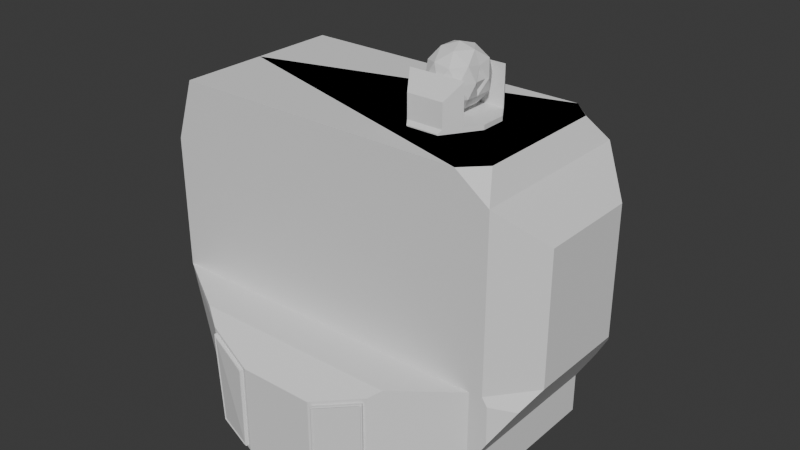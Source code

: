 # Source: turrettorso.blend  (saved by Blender 4.2.66; exported with 4.5.12 LTS)
import bpy
from mathutils import Matrix  # noqa: F401  (used for matrix-valued properties, if any)

bpy.ops.wm.read_factory_settings(use_empty=True)
scene = bpy.context.scene
scene.name = 'Scene'

# ---- world
world_world = bpy.data.worlds.new('World'); scene.world = world_world
world_world.use_nodes = True; world_world.node_tree.nodes.clear()
_N = world_world.node_tree.nodes; _L = world_world.node_tree.links
n0 = _N.new('ShaderNodeOutputWorld'); n0.name = 'World Output'; n0.location = (300, 300)
n1 = _N.new('ShaderNodeBackground'); n1.name = 'Background'; n1.location = (10, 300)
n1.inputs[0].default_value = (0.05088, 0.05088, 0.05088, 1.0)
_L.new(n1.outputs[0], n0.inputs[0])
n0.is_active_output = True
world_world.color = (0.05088, 0.05088, 0.05088)
world_world.sun_shadow_jitter_overblur = 0.0

# ---- meshes
me_cube_001 = bpy.data.meshes.new('Cube.001')
me_cube_001.from_pydata([(-1.0, -0.5568, -0.3708), (-1.18, -0.5568, 0.3708), (-1.0, 0.5568, -0.3708), (-1.18, 0.5568, 0.3708), (1.0, -0.5568, -0.3708), (1.0, -0.5568, 0.3708), (1.0, 0.5568, -0.3708), (1.0, 0.5568, 0.3708), (1.0, 0.5568, -0.1138), (1.0, -0.5568, -0.1138), (1.0, 0.0, -0.3708), (1.0, 0.0, 0.3708), (1.0, 0.0, -0.1138), (1.314, 0.0, 0.4077), (1.314, 0.0, 1.24), (0.8693, -0.5568, 1.623), (1.0, -0.5568, 1.492), (1.083, -0.5568, 1.465), (1.0, -0.4261, 1.623), (1.0, 0.4261, 1.623), (1.083, 0.5568, 1.465), (1.0, 0.5568, 1.492), (0.8693, 0.5568, 1.623), (-1.049, -0.5568, 1.623), (-1.049, 0.5568, 1.623), (-1.049, -0.5568, 1.623), (-1.049, -0.5568, 1.623), (-1.18, -0.5568, 1.228), (-1.18, 0.5568, 1.228), (-1.049, 0.5568, 1.623), (-1.049, 0.5568, 1.623), (-1.049, -0.5568, 1.623), (-1.18, -0.2984, 1.486), (-1.18, 0.2984, 1.486), (-1.049, 0.5568, 1.623), (-0.7101, -0.835, 0.3708), (-0.7101, 0.835, 0.3708), (0.6431, -0.835, 0.3708), (0.6431, 0.835, 0.3708), (-0.2679, -0.9935, -0.3477), (-0.5562, -0.893, -0.3477), (-0.5562, 0.893, -0.3477), (-0.2679, 0.9935, -0.3477), (0.5561, -0.8933, -0.3477), (0.2675, -0.9925, -0.3477), (0.2675, 0.9925, -0.3477), (0.5561, 0.8933, -0.3477), (-0.5687, -0.9118, 0.2703), (-0.2676, -0.9928, 0.188), (-0.2676, 0.9928, 0.188), (-0.5687, 0.9118, 0.2703), (0.2675, -0.9925, 0.189), (0.5561, -0.8933, 0.2882), (0.5561, 0.8933, 0.2882), (0.2675, 0.9925, 0.189), (1.314, 0.3276, 0.4077), (1.084, 0.5568, 0.3807), (1.314, -0.3276, 0.4077), (1.084, -0.5568, 0.3807), (1.084, 0.5568, 1.464), (1.314, 0.3276, 1.24), (1.084, -0.5568, 1.464), (1.314, -0.3276, 1.24), (1.0, 0.0, 1.623), (-1.049, 0.0, 1.623), (-0.08997, -0.2784, 1.623), (0.3596, -0.298, 1.623), (0.222, -0.08332, 1.623), (0.222, -0.08332, 1.652), (0.222, 0.07991, 1.623), (0.3596, 0.2946, 1.623), (0.222, 0.07991, 1.652), (0.7017, -0.08332, 1.623), (0.5641, -0.298, 1.623), (0.7017, -0.08332, 1.652), (0.5641, 0.2946, 1.623), (0.7017, 0.07991, 1.623), (0.7017, 0.07991, 1.652), (0.3596, -0.298, 1.629), (0.3464, -0.2775, 1.652), (0.3464, 0.2741, 1.652), (0.3596, 0.2946, 1.629), (0.5772, -0.2775, 1.652), (0.5641, -0.298, 1.629), (0.5641, 0.2946, 1.629), (0.5772, 0.2741, 1.652), (0.2842, -0.1804, 1.652), (0.6395, 0.177, 1.652), (0.2842, 0.177, 1.652), (0.6395, -0.1804, 1.652), (0.3464, -0.2775, 1.8), (0.5772, -0.2775, 1.8), (0.2842, -0.1804, 1.9), (0.6395, -0.1804, 1.9), (0.3464, 0.2741, 1.8), (0.5772, 0.2741, 1.8), (0.6395, 0.177, 1.9), (0.2842, 0.177, 1.9), (0.0, 1.0, 0.0), (-0.1951, 0.9808, 0.0), (-0.3827, 0.9239, 0.0), (-0.5556, 0.8315, 0.0), (-0.7071, 0.7071, 0.0), (-0.8315, 0.5556, 0.0), (-0.9239, 0.3827, 0.0), (-0.9808, 0.1951, 0.0), (-1.0, 0.0, 0.0), (-0.9808, -0.1951, 0.0), (-0.9239, -0.3827, 0.0), (-0.8315, -0.5556, 0.0), (-0.7071, -0.7071, 0.0), (-0.5556, -0.8315, 0.0), (-0.3827, -0.9239, 0.0), (-0.1951, -0.9808, 0.0), (0.0, -1.0, 0.0), (0.1951, -0.9808, 0.0), (0.3827, -0.9239, 0.0), (0.5556, -0.8315, 0.0), (0.7071, -0.7071, 0.0), (0.8315, -0.5556, 0.0), (0.9239, -0.3827, 0.0), (0.9808, -0.1951, 0.0), (1.0, 0.0, 0.0), (0.9808, 0.1951, 0.0), (0.9239, 0.3827, 0.0), (0.8315, 0.5556, 0.0), (0.7071, 0.7071, 0.0), (0.5556, 0.8315, 0.0), (0.3827, 0.9239, 0.0), (0.1951, 0.9808, 0.0), (0.4693, 0.0, 1.665), (0.6025, -0.09673, 1.767), (0.4185, -0.1565, 1.767), (0.3048, 0.0, 1.767), (0.4185, 0.1565, 1.767), (0.6025, 0.09673, 1.767), (0.5202, -0.1565, 1.931), (0.3362, -0.09673, 1.931), (0.3362, 0.09673, 1.931), (0.5202, 0.1565, 1.931), (0.5947, 0.0, 1.897), (0.4693, 0.0, 2.033), (0.4394, -0.092, 1.693), (0.5476, -0.05686, 1.693), (0.5177, -0.1489, 1.752), (0.589, 0.0, 1.791), (0.5476, 0.05686, 1.693), (0.3726, 0.0, 1.693), (0.3427, -0.092, 1.752), (0.4394, 0.092, 1.693), (0.3427, 0.092, 1.752), (0.5177, 0.1489, 1.752), (0.6124, -0.03894, 1.849), (0.6124, 0.03894, 1.849), (0.4693, -0.184, 1.849), (0.5775, -0.1489, 1.849), (0.2943, -0.05686, 1.849), (0.3612, -0.1489, 1.849), (0.3612, 0.1489, 1.849), (0.2943, 0.05686, 1.849), (0.5775, 0.1489, 1.849), (0.4693, 0.184, 1.849), (0.596, -0.092, 1.946), (0.421, -0.1489, 1.946), (0.3128, 0.0, 1.946), (0.421, 0.1489, 1.946), (0.596, 0.092, 1.946), (0.4992, -0.092, 2.006), (0.5661, 0.0, 2.006), (0.3911, -0.05686, 2.006), (0.3911, 0.05686, 2.006), (0.4992, 0.092, 2.006), (0.6229, 0.05686, 1.849), (0.6002, 0.0, 1.927), (0.6229, -0.05686, 1.849), (0.5923, 0.0, 1.757), (1.247, 0.456, 0.2977), (1.117, 0.5568, 0.3305), (1.122, 0.5568, 0.08909), (1.247, -0.456, 0.2977), (1.117, -0.5568, 0.3305), (1.122, -0.5568, 0.08909), (-0.5779, -0.8858, -0.3708), (-0.2457, -1.0, -0.3708), (-0.2457, -1.0, 0.2058), (-0.5913, -0.9054, 0.3004), (0.2457, -1.0, -0.3708), (0.5779, -0.8858, -0.3708), (0.5779, -0.8858, 0.32), (0.2457, -1.0, 0.2058), (-0.5913, 0.9054, 0.3004), (-0.2457, 1.0, 0.2058), (-0.2457, 1.0, -0.3708), (-0.5779, 0.8858, -0.3708), (0.2457, 1.0, 0.2058), (0.5779, 0.8858, 0.32), (0.5779, 0.8858, -0.3708), (0.2457, 1.0, -0.3708), (-0.5507, -0.9126, -0.3368), (-0.2836, -1.007, -0.3369), (-0.2832, -1.005, 0.1791), (-0.5629, -0.931, 0.2555), (0.2835, -1.005, -0.3366), (0.551, -0.9129, -0.3366), (0.551, -0.9129, 0.2729), (0.2835, -1.005, 0.1809), (-0.5629, 0.931, 0.2555), (-0.2832, 1.005, 0.1791), (-0.2836, 1.007, -0.3369), (-0.5507, 0.9126, -0.3368), (0.2835, 1.005, 0.1809), (0.551, 0.9129, 0.2729), (0.551, 0.9129, -0.3366), (0.2835, 1.005, -0.3366), (-0.5503, -0.9111, -0.3368), (-0.5578, -0.9152, -0.3345), (-0.5498, -0.9177, -0.3428), (-0.5532, -0.9146, -0.3357), (-0.5524, -0.9157, -0.3376), (-0.5537, -0.9163, -0.3387), (-0.5504, -0.9155, -0.3386), (-0.2871, -1.01, -0.3429), (-0.2792, -1.012, -0.3345), (-0.2831, -1.005, -0.3369), (-0.2832, -1.011, -0.3387), (-0.284, -1.01, -0.3376), (-0.2827, -1.01, -0.3357), (-0.2855, -1.009, -0.3387), (-0.2789, -1.012, 0.1761), (-0.2859, -1.01, 0.1855), (-0.2828, -1.004, 0.1792), (-0.2824, -1.011, 0.1808), (-0.2834, -1.009, 0.1797), (-0.2849, -1.008, 0.1811), (-0.2824, -1.009, 0.1777), (-0.5608, -0.936, 0.2606), (-0.5697, -0.9332, 0.2534), (-0.5624, -0.9295, 0.2555), (-0.5653, -0.9347, 0.257), (-0.5643, -0.934, 0.256), (-0.5653, -0.9329, 0.2544), (-0.5623, -0.9339, 0.2569), (0.283, -1.003, -0.3366), (0.2794, -1.011, -0.3341), (0.2873, -1.008, -0.3425), (0.2828, -1.008, -0.3353), (0.2837, -1.008, -0.3375), (0.2817, -1.01, -0.34), (0.2856, -1.007, -0.3383), (0.5501, -0.9178, -0.3425), (0.558, -0.9151, -0.3341), (0.5505, -0.9114, -0.3366), (0.5557, -0.9159, -0.34), (0.5531, -0.9158, -0.3375), (0.5535, -0.9148, -0.3353), (0.5507, -0.9158, -0.3383), (0.558, -0.9151, 0.2709), (0.549, -0.9182, 0.2779), (0.5505, -0.9114, 0.2729), (0.5554, -0.916, 0.2771), (0.5529, -0.9158, 0.274), (0.5505, -0.9159, 0.2742), (0.5535, -0.9148, 0.2719), (0.286, -1.009, 0.1875), (0.2794, -1.011, 0.1779), (0.283, -1.003, 0.1809), (0.2813, -1.01, 0.1837), (0.2835, -1.008, 0.1818), (0.2828, -1.008, 0.1794), (0.2853, -1.007, 0.183), (-0.5624, 0.9295, 0.2555), (-0.5697, 0.9332, 0.2534), (-0.5608, 0.936, 0.2606), (-0.5653, 0.9329, 0.2544), (-0.5643, 0.934, 0.256), (-0.5653, 0.9347, 0.257), (-0.5623, 0.9339, 0.2569), (-0.2859, 1.01, 0.1855), (-0.2789, 1.012, 0.1761), (-0.2828, 1.004, 0.1792), (-0.2824, 1.011, 0.1808), (-0.2834, 1.009, 0.1797), (-0.2824, 1.009, 0.1777), (-0.2849, 1.008, 0.1811), (-0.2792, 1.012, -0.3345), (-0.2871, 1.01, -0.3429), (-0.2831, 1.005, -0.3369), (-0.2832, 1.011, -0.3387), (-0.284, 1.01, -0.3376), (-0.2855, 1.009, -0.3387), (-0.2827, 1.01, -0.3357), (-0.5498, 0.9177, -0.3428), (-0.5578, 0.9152, -0.3345), (-0.5503, 0.9111, -0.3368), (-0.5537, 0.9163, -0.3387), (-0.5524, 0.9157, -0.3376), (-0.5532, 0.9146, -0.3357), (-0.5504, 0.9155, -0.3386), (0.283, 1.003, 0.1809), (0.2794, 1.011, 0.1779), (0.286, 1.009, 0.1875), (0.2828, 1.008, 0.1794), (0.2835, 1.008, 0.1818), (0.2813, 1.01, 0.1837), (0.2853, 1.007, 0.183), (0.549, 0.9182, 0.2779), (0.558, 0.9151, 0.2709), (0.5505, 0.9114, 0.2729), (0.5554, 0.916, 0.2771), (0.5529, 0.9158, 0.274), (0.5535, 0.9148, 0.2719), (0.5505, 0.9159, 0.2742), (0.558, 0.9151, -0.3341), (0.5501, 0.9178, -0.3425), (0.5505, 0.9114, -0.3366), (0.5557, 0.9159, -0.34), (0.5531, 0.9158, -0.3375), (0.5507, 0.9158, -0.3383), (0.5535, 0.9148, -0.3353), (0.2873, 1.008, -0.3425), (0.2794, 1.011, -0.3341), (0.283, 1.003, -0.3366), (0.2817, 1.01, -0.34), (0.2837, 1.008, -0.3375), (0.2828, 1.008, -0.3353), (0.2856, 1.007, -0.3383), (-0.5491, -0.9179, -0.3422), (-0.5571, -0.9154, -0.3339), (-0.5608, -0.9076, -0.348), (-0.5531, -0.9165, -0.338), (-0.5577, -0.9139, -0.3432), (-0.5605, -0.9123, -0.341), (-0.5554, -0.9139, -0.3463), (-0.2877, -1.009, -0.3422), (-0.2724, -1.008, -0.348), (-0.2798, -1.012, -0.3338), (-0.2805, -1.01, -0.3463), (-0.2785, -1.011, -0.3432), (-0.2753, -1.012, -0.3409), (-0.2838, -1.011, -0.338), (-0.2796, -1.011, 0.1756), (-0.2722, -1.007, 0.1877), (-0.2865, -1.009, 0.185), (-0.2733, -1.01, 0.1822), (-0.2774, -1.011, 0.1846), (-0.2782, -1.009, 0.1889), (-0.2834, -1.012, 0.1803), (-0.5602, -0.9362, 0.2598), (-0.5733, -0.9264, 0.2701), (-0.5691, -0.9334, 0.2525), (-0.5668, -0.9325, 0.2661), (-0.5696, -0.9325, 0.2632), (-0.5727, -0.9307, 0.2612), (-0.5647, -0.9349, 0.2561), (0.2879, -1.008, -0.3418), (0.28, -1.011, -0.3334), (0.2725, -1.007, -0.3477), (0.2844, -1.01, -0.3376), (0.2781, -1.01, -0.3434), (0.2735, -1.01, -0.3418), (0.2791, -1.008, -0.3477), (0.5495, -0.918, -0.3418), (0.5611, -0.9078, -0.3477), (0.5574, -0.9153, -0.3334), (0.5564, -0.9125, -0.3477), (0.5585, -0.9136, -0.3434), (0.562, -0.9106, -0.3418), (0.5538, -0.9178, -0.3376), (0.5574, -0.9153, 0.27), (0.5611, -0.9078, 0.2882), (0.5483, -0.9184, 0.2769), (0.5623, -0.9105, 0.2814), (0.5583, -0.9137, 0.282), (0.5559, -0.9127, 0.2863), (0.5533, -0.918, 0.2735), (0.2866, -1.008, 0.187), (0.2725, -1.007, 0.189), (0.28, -1.011, 0.1774), (0.2784, -1.008, 0.1904), (0.2778, -1.01, 0.1861), (0.2737, -1.01, 0.1836), (0.2837, -1.011, 0.1822), (-0.5602, 0.9362, 0.2598), (-0.5691, 0.9334, 0.2525), (-0.5733, 0.9264, 0.2701), (-0.565, 0.936, 0.2561), (-0.5703, 0.932, 0.2641), (-0.5743, 0.9291, 0.2634), (-0.568, 0.931, 0.2685), (-0.2865, 1.009, 0.185), (-0.2722, 1.007, 0.1877), (-0.2796, 1.011, 0.1756), (-0.2794, 1.01, 0.1875), (-0.278, 1.011, 0.1842), (-0.2751, 1.011, 0.1817), (-0.283, 1.01, 0.1803), (-0.2798, 1.012, -0.3338), (-0.2724, 1.008, -0.348), (-0.2877, 1.009, -0.3422), (-0.2753, 1.012, -0.3409), (-0.2785, 1.011, -0.3432), (-0.2805, 1.01, -0.3463), (-0.2838, 1.011, -0.338), (-0.5491, 0.9179, -0.3422), (-0.5608, 0.9076, -0.348), (-0.5571, 0.9154, -0.3339), (-0.5554, 0.9139, -0.3463), (-0.5577, 0.9139, -0.3432), (-0.5605, 0.9123, -0.341), (-0.5531, 0.9165, -0.338), (0.2866, 1.008, 0.187), (0.28, 1.011, 0.1774), (0.2725, 1.007, 0.189), (0.2837, 1.011, 0.1822), (0.2778, 1.01, 0.1861), (0.2737, 1.01, 0.1836), (0.2784, 1.008, 0.1904), (0.5483, 0.9184, 0.2769), (0.5611, 0.9078, 0.2882), (0.5574, 0.9153, 0.27), (0.5559, 0.9127, 0.2863), (0.5583, 0.9137, 0.282), (0.5623, 0.9105, 0.2814), (0.5533, 0.918, 0.2735), (0.5574, 0.9153, -0.3334), (0.5611, 0.9078, -0.3477), (0.5495, 0.918, -0.3418), (0.562, 0.9106, -0.3418), (0.5585, 0.9136, -0.3434), (0.5564, 0.9125, -0.3477), (0.5538, 0.9178, -0.3376), (0.2879, 1.008, -0.3418), (0.2725, 1.007, -0.3477), (0.28, 1.011, -0.3334), (0.2791, 1.008, -0.3477), (0.2781, 1.01, -0.3434), (0.2735, 1.01, -0.3418), (0.2844, 1.01, -0.3376)], [(99, 98), (100, 99), (101, 100), (102, 101), (103, 102), (104, 103), (105, 104), (106, 105), (107, 106), (108, 107), (109, 108), (110, 109), (111, 110), (112, 111), (113, 112), (114, 113), (115, 114), (116, 115), (117, 116), (118, 117), (119, 118), (120, 119), (121, 120), (122, 121), (123, 122), (124, 123), (125, 124), (126, 125), (127, 126), (128, 127), (129, 128), (98, 129)], [(192, 191, 194, 197), (12, 11, 5, 9), (36, 190, 193, 2, 3), (0, 1, 3, 2), (7, 8, 6, 196, 195, 38), (7, 38, 36, 3, 1, 35, 37, 5, 11), (37, 188, 187, 4, 9, 5), (37, 35, 185, 184, 189, 188), (186, 189, 184, 183), (10, 12, 9, 4), (6, 8, 12, 10), (8, 7, 11, 12), (59, 20, 21, 7, 56), (61, 17, 16, 5, 58), (57, 58, 180, 179), (9, 12, 13, 57, 179, 181), (8, 12, 13, 55, 176, 178), (1, 5, 16, 15, 23, 26, 27), (14, 60, 59, 20, 19, 63, 18, 17, 61, 62), (57, 13, 14, 62), (29, 30, 24), (15, 16, 17, 18), (19, 20, 21, 22), (28, 33, 34, 30, 29), (3, 28, 29, 24, 22, 21, 7), (23, 25, 26), (3, 1, 27, 32, 33, 28), (31, 32, 27, 26, 25), (33, 32, 31, 64, 34), (195, 194, 191, 190, 36, 38), (2, 193, 192, 197, 196, 6, 10, 4, 187, 186, 183, 182, 0), (54, 53, 418, 412), (44, 43, 362, 356), (42, 41, 404, 397), (48, 47, 348, 341), (182, 185, 35, 1, 0), (178, 177, 56, 7, 8), (9, 181, 180, 58, 5), (59, 56, 55, 60), (61, 58, 57, 62), (55, 13, 14, 60), (18, 63, 19, 22, 24, 34, 64, 31, 23, 15), (15, 22, 19, 18), (15, 65, 64, 22), (80, 81, 70, 69, 71, 88), (76, 77, 74, 72), (73, 83, 78, 66), (67, 68, 71, 69), (82, 83, 73, 72, 74, 89), (77, 87, 85, 80, 88, 71, 68, 86, 79, 82, 89, 74), (70, 81, 84, 75), (77, 76, 75, 84, 85, 87), (69, 70, 75, 76, 72, 73, 66, 67), (82, 79, 78, 83), (84, 81, 80, 85), (66, 78, 79, 86, 68, 67), (79, 82, 91, 90), (91, 93, 92, 90), (82, 89, 93, 91), (89, 86, 92, 93), (86, 79, 90, 92), (87, 85, 95, 96), (94, 97, 96, 95), (85, 80, 94, 95), (80, 88, 97, 94), (88, 87, 96, 97), (130, 143, 142), (131, 143, 175), (130, 142, 147), (130, 147, 149), (130, 149, 146), (131, 175, 174), (132, 144, 154), (133, 148, 156), (134, 150, 158), (135, 151, 160), (131, 174, 155), (132, 154, 157), (133, 156, 159), (134, 158, 161), (135, 160, 172), (136, 162, 167), (137, 163, 169), (138, 164, 170), (139, 165, 171), (173, 166, 168), (168, 171, 141), (168, 166, 171), (166, 139, 171), (171, 170, 141), (171, 165, 170), (165, 138, 170), (170, 169, 141), (170, 164, 169), (164, 137, 169), (169, 167, 141), (169, 163, 167), (163, 136, 167), (167, 168, 141), (167, 162, 168), (162, 173, 168), (172, 166, 173), (172, 160, 166), (160, 139, 166), (161, 165, 139), (161, 158, 165), (158, 138, 165), (159, 164, 138), (159, 156, 164), (156, 137, 164), (157, 163, 137), (157, 154, 163), (154, 136, 163), (155, 162, 136), (155, 174, 162), (174, 173, 162), (160, 161, 139), (160, 151, 161), (151, 134, 161), (158, 159, 138), (158, 150, 159), (150, 133, 159), (156, 157, 137), (156, 148, 157), (148, 132, 157), (154, 155, 136), (154, 144, 155), (144, 131, 155), (175, 135, 172), (146, 151, 135), (146, 149, 151), (149, 134, 151), (149, 150, 134), (149, 147, 150), (147, 133, 150), (147, 148, 133), (147, 142, 148), (142, 132, 148), (175, 146, 135), (175, 143, 146), (143, 130, 146), (142, 144, 132), (142, 143, 144), (143, 131, 144), (153, 140, 152), (145, 153, 152), (140, 153, 172, 173), (152, 140, 173, 174), (145, 152, 174, 175), (153, 145, 175, 172), (176, 177, 178), (179, 180, 181), (55, 56, 177, 176), (39, 40, 182, 183), (48, 39, 183, 184), (47, 48, 184, 185), (40, 47, 185, 182), (43, 44, 186, 187), (52, 43, 187, 188), (51, 52, 188, 189), (44, 51, 189, 186), (49, 50, 190, 191), (42, 49, 191, 192), (41, 42, 192, 193), (50, 41, 193, 190), (53, 54, 194, 195), (46, 53, 195, 196), (45, 46, 196, 197), (54, 45, 197, 194), (307, 314, 212, 211), (215, 236, 349, 327), (251, 258, 204, 203), (40, 39, 334, 328), (39, 48, 341, 334), (49, 42, 397, 390), (51, 44, 356, 376), (45, 54, 412, 432), (52, 51, 376, 369), (46, 45, 432, 425), (50, 49, 390, 384), (43, 52, 369, 362), (47, 40, 328, 348), (53, 46, 425, 418), (41, 50, 384, 404), (237, 214, 198, 201), (230, 237, 201, 200), (242, 251, 203, 202), (223, 230, 200, 199), (265, 242, 202, 205), (258, 265, 205, 204), (270, 279, 207, 206), (249, 244, 354, 361), (293, 270, 206, 209), (286, 293, 209, 208), (298, 307, 211, 210), (277, 272, 382, 389), (321, 298, 210, 213), (319, 313, 426, 431), (314, 321, 213, 212), (305, 300, 410, 417), (199, 200, 201, 198), (203, 204, 205, 202), (207, 208, 209, 206), (211, 212, 213, 210), (271, 292, 405, 383), (228, 222, 335, 340), (284, 278, 391, 396), (235, 229, 342, 347), (291, 285, 398, 403), (214, 223, 199, 198), (279, 286, 208, 207), (243, 264, 377, 355), (299, 320, 433, 411), (256, 250, 363, 368), (312, 306, 419, 424), (263, 257, 370, 375), (214, 217, 218, 220), (215, 219, 218, 217), (216, 220, 218, 219), (221, 224, 225, 227), (222, 226, 225, 224), (223, 227, 225, 226), (228, 231, 232, 234), (229, 233, 232, 231), (230, 234, 232, 233), (235, 238, 239, 241), (236, 240, 239, 238), (237, 241, 239, 240), (242, 245, 246, 248), (243, 247, 246, 245), (244, 248, 246, 247), (249, 252, 253, 255), (250, 254, 253, 252), (251, 255, 253, 254), (256, 259, 260, 262), (257, 261, 260, 259), (258, 262, 260, 261), (263, 266, 267, 269), (264, 268, 267, 266), (265, 269, 267, 268), (270, 273, 274, 276), (271, 275, 274, 273), (272, 276, 274, 275), (277, 280, 281, 283), (278, 282, 281, 280), (279, 283, 281, 282), (284, 287, 288, 290), (285, 289, 288, 287), (286, 290, 288, 289), (291, 294, 295, 297), (292, 296, 295, 294), (293, 297, 295, 296), (298, 301, 302, 304), (299, 303, 302, 301), (300, 304, 302, 303), (305, 308, 309, 311), (306, 310, 309, 308), (307, 311, 309, 310), (312, 315, 316, 318), (313, 317, 316, 315), (314, 318, 316, 317), (319, 322, 323, 325), (320, 324, 323, 322), (321, 325, 323, 324), (326, 329, 330, 332), (327, 331, 330, 329), (328, 332, 330, 331), (333, 336, 337, 339), (334, 338, 337, 336), (335, 339, 337, 338), (340, 343, 344, 346), (341, 345, 344, 343), (342, 346, 344, 345), (347, 350, 351, 353), (348, 352, 351, 350), (349, 353, 351, 352), (354, 357, 358, 360), (355, 359, 358, 357), (356, 360, 358, 359), (361, 364, 365, 367), (362, 366, 365, 364), (363, 367, 365, 366), (368, 371, 372, 374), (369, 373, 372, 371), (370, 374, 372, 373), (375, 378, 379, 381), (376, 380, 379, 378), (377, 381, 379, 380), (382, 385, 386, 388), (383, 387, 386, 385), (384, 388, 386, 387), (389, 392, 393, 395), (390, 394, 393, 392), (391, 395, 393, 394), (396, 399, 400, 402), (397, 401, 400, 399), (398, 402, 400, 401), (403, 406, 407, 409), (404, 408, 407, 406), (405, 409, 407, 408), (410, 413, 414, 416), (411, 415, 414, 413), (412, 416, 414, 415), (417, 420, 421, 423), (418, 422, 421, 420), (419, 423, 421, 422), (424, 427, 428, 430), (425, 429, 428, 427), (426, 430, 428, 429), (431, 434, 435, 437), (432, 436, 435, 434), (433, 437, 435, 436), (328, 334, 336, 332), (332, 336, 333, 326), (334, 341, 343, 338), (338, 343, 340, 335), (341, 348, 350, 345), (345, 350, 347, 342), (348, 328, 331, 352), (352, 331, 327, 349), (356, 362, 364, 360), (360, 364, 361, 354), (362, 369, 371, 366), (366, 371, 368, 363), (369, 376, 378, 373), (373, 378, 375, 370), (376, 356, 359, 380), (380, 359, 355, 377), (384, 390, 392, 388), (388, 392, 389, 382), (390, 397, 399, 394), (394, 399, 396, 391), (397, 404, 406, 401), (401, 406, 403, 398), (404, 384, 387, 408), (408, 387, 383, 405), (412, 418, 420, 416), (416, 420, 417, 410), (418, 425, 427, 422), (422, 427, 424, 419), (425, 432, 434, 429), (429, 434, 431, 426), (432, 412, 415, 436), (436, 415, 411, 433), (216, 221, 227, 220), (220, 227, 223, 214), (222, 228, 234, 226), (226, 234, 230, 223), (229, 235, 241, 233), (233, 241, 237, 230), (236, 215, 217, 240), (240, 217, 214, 237), (244, 249, 255, 248), (248, 255, 251, 242), (250, 256, 262, 254), (254, 262, 258, 251), (257, 263, 269, 261), (261, 269, 265, 258), (264, 243, 245, 268), (268, 245, 242, 265), (272, 277, 283, 276), (276, 283, 279, 270), (278, 284, 290, 282), (282, 290, 286, 279), (285, 291, 297, 289), (289, 297, 293, 286), (292, 271, 273, 296), (296, 273, 270, 293), (300, 305, 311, 304), (304, 311, 307, 298), (306, 312, 318, 310), (310, 318, 314, 307), (313, 319, 325, 317), (317, 325, 321, 314), (320, 299, 301, 324), (324, 301, 298, 321), (335, 222, 224, 339), (339, 224, 221, 333), (215, 327, 329, 219), (219, 329, 326, 216), (342, 229, 231, 346), (346, 231, 228, 340), (349, 236, 238, 353), (353, 238, 235, 347), (363, 250, 252, 367), (367, 252, 249, 361), (243, 355, 357, 247), (247, 357, 354, 244), (370, 257, 259, 374), (374, 259, 256, 368), (377, 264, 266, 381), (381, 266, 263, 375), (391, 278, 280, 395), (395, 280, 277, 389), (271, 383, 385, 275), (275, 385, 382, 272), (398, 285, 287, 402), (402, 287, 284, 396), (405, 292, 294, 409), (409, 294, 291, 403), (419, 306, 308, 423), (423, 308, 305, 417), (299, 411, 413, 303), (303, 413, 410, 300), (426, 313, 315, 430), (430, 315, 312, 424), (433, 320, 322, 437), (437, 322, 319, 431), (221, 216, 326, 333)])
_uv = me_cube_001.uv_layers.new(name='UVMap')
_uv.uv.foreach_set('vector', [0.375, 0.3443, 0.5694, 0.3443, 0.5694, 0.4057, 0.375, 0.4057, 0.5, 0.625, 0.625, 0.625, 0.625, 0.6789, 0.5, 0.6789, 0.625, 0.2682, 0.6013, 0.2907, 0.375, 0.2844, 0.375, 0.1789, 0.625, 0.1789, 0.375, 0.07107, 0.625, 0.07107, 0.625, 0.1789, 0.375, 0.1789, 0.625, 0.5711, 0.5, 0.5711, 0.375, 0.5711, 0.375, 0.4656, 0.6079, 0.4656, 0.625, 0.4818, 0.625, 0.5711, 0.6696, 0.5265, 0.8304, 0.5265, 0.875, 0.5711, 0.875, 0.6789, 0.8304, 0.7235, 0.6696, 0.7235, 0.625, 0.6789, 0.625, 0.625, 0.625, 0.7682, 0.6079, 0.7844, 0.375, 0.7844, 0.375, 0.6789, 0.5, 0.6789, 0.625, 0.6789, 0.625, 0.8211, 0.625, 0.9289, 0.6013, 0.9289, 0.5694, 0.9057, 0.5694, 0.8443, 0.6079, 0.8211, 0.375, 0.8443, 0.5694, 0.8443, 0.5694, 0.9057, 0.375, 0.9057, 0.375, 0.625, 0.5, 0.625, 0.5, 0.6789, 0.375, 0.6789, 0.375, 0.5711, 0.5, 0.5711, 0.5, 0.625, 0.375, 0.625, 0.5, 0.5711, 0.625, 0.5711, 0.625, 0.625, 0.5, 0.625, 0.5914, 0.5711, 0.592, 0.5711, 0.5597, 0.5115, 0.0, 0.0, 0.0, 0.0, 0.5914, 0.6789, 0.592, 0.6789, 0.5597, 0.608, 0.0, 0.0, 0.0, 0.0, 0.0, 0.0, 0.0, 0.0, 0.0, 0.0, 0.0, 0.0, 0.5, 0.6789, 0.5, 0.625, 0.5, 0.625, 0.5, 0.6567, 0.5, 0.6692, 0.5, 0.6789, 0.5, 0.5711, 0.5, 0.625, 0.5, 0.625, 0.5, 0.5933, 0.5, 0.5808, 0.5, 0.5711, 0.875, 0.6789, 0.0, 0.0, 0.5597, 0.608, 0.64, 0.6789, 0.86, 0.6789, 0.86, 0.6789, 0.875, 0.6789, 0.5, 0.625, 0.5, 0.5933, 0.5914, 0.5711, 0.592, 0.5711, 0.625, 0.5837, 0.625, 0.625, 0.625, 0.6663, 0.592, 0.6789, 0.5914, 0.6789, 0.5, 0.6567, 0.5, 0.6567, 0.5, 0.625, 0.5, 0.625, 0.5, 0.6567, 0.86, 0.5711, 0.86, 0.5711, 0.86, 0.5711, 0.64, 0.6789, 0.5597, 0.608, 0.592, 0.6789, 0.625, 0.6663, 0.625, 0.5837, 0.592, 0.5711, 0.5597, 0.5115, 0.64, 0.5711, 0.875, 0.5711, 0.875, 0.5961, 0.86, 0.5711, 0.86, 0.5711, 0.86, 0.5711, 0.875, 0.5711, 0.875, 0.5711, 0.86, 0.5711, 0.86, 0.5711, 0.64, 0.5711, 0.5597, 0.5115, 0.0, 0.0, 0.86, 0.6789, 0.86, 0.6789, 0.86, 0.6789, 0.875, 0.5711, 0.875, 0.6789, 0.875, 0.6789, 0.875, 0.6539, 0.875, 0.5961, 0.875, 0.5711, 0.86, 0.6789, 0.875, 0.6539, 0.875, 0.6789, 0.86, 0.6789, 0.86, 0.6789, 0.875, 0.5961, 0.875, 0.6539, 0.86, 0.6789, 0.86, 0.625, 0.86, 0.5711, 0.6079, 0.4289, 0.5694, 0.4057, 0.5694, 0.3443, 0.6013, 0.3211, 0.625, 0.3211, 0.625, 0.4289, 0.125, 0.5711, 0.1778, 0.5183, 0.2193, 0.5, 0.2807, 0.5, 0.3222, 0.5183, 0.375, 0.5711, 0.375, 0.625, 0.375, 0.6789, 0.3222, 0.7317, 0.2807, 0.75, 0.2193, 0.75, 0.1778, 0.7317, 0.125, 0.6789, 0.5637, 0.4096, 0.5972, 0.4616, 0.5972, 0.4616, 0.5637, 0.4096, 0.3828, 0.8404, 0.3828, 0.7884, 0.3828, 0.7884, 0.3828, 0.8404, 0.3828, 0.3404, 0.3828, 0.2885, 0.3828, 0.2885, 0.3828, 0.3404, 0.5617, 0.9072, 0.5623, 0.9274, 0.5623, 0.9274, 0.5617, 0.9072, 0.375, 0.01831, 0.6013, 0.01518, 0.625, 0.02646, 0.625, 0.07107, 0.375, 0.07107, 0.0, 0.0, 0.0, 0.0, 0.0, 0.0, 0.0, 0.0, 0.0, 0.0, 0.0, 0.0, 0.0, 0.0, 0.0, 0.0, 0.0, 0.0, 0.0, 0.0, 0.5, 0.5711, 0.5, 0.5711, 0.5, 0.5933, 0.5, 0.5933, 0.5, 0.6789, 0.5, 0.6789, 0.5, 0.6567, 0.5, 0.6567, 0.5, 0.5933, 0.5, 0.625, 0.5, 0.625, 0.5, 0.5933, 0.625, 0.6663, 0.625, 0.625, 0.625, 0.5837, 0.64, 0.5711, 0.86, 0.5711, 0.86, 0.5711, 0.86, 0.625, 0.86, 0.6789, 0.86, 0.6789, 0.64, 0.6789, 0.64, 0.6789, 0.64, 0.5711, 0.625, 0.5837, 0.625, 0.6663, 0.64, 0.6789, 0.32, 0.3395, 0.0, 0.0, 0.64, 0.5711, 0.625, 0.3062, 0.4313, 0.3217, 0.375, 0.3217, 0.375, 0.1594, 0.625, 0.1594, 0.625, 0.2328, 0.375, 0.5906, 0.625, 0.5906, 0.625, 0.6594, 0.375, 0.6594, 0.375, 0.8217, 0.4313, 0.8217, 0.4313, 0.9283, 0.375, 0.9283, 0.375, 0.09057, 0.625, 0.09057, 0.625, 0.1594, 0.375, 0.1594, 0.625, 0.8062, 0.4313, 0.8217, 0.375, 0.8217, 0.375, 0.6594, 0.625, 0.6594, 0.625, 0.7328, 0.625, 0.5906, 0.6574, 0.5496, 0.6899, 0.5086, 0.8101, 0.5086, 0.8426, 0.5496, 0.875, 0.5906, 0.875, 0.6594, 0.8426, 0.7004, 0.8101, 0.7414, 0.6899, 0.7414, 0.6574, 0.7004, 0.625, 0.6594, 0.375, 0.3217, 0.4313, 0.3217, 0.4313, 0.4283, 0.375, 0.4283, 0.625, 0.5906, 0.375, 0.5906, 0.375, 0.4283, 0.4313, 0.4283, 0.625, 0.4438, 0.625, 0.5172, 0.125, 0.5906, 0.1967, 0.5, 0.3033, 0.5, 0.375, 0.5906, 0.375, 0.6594, 0.3033, 0.75, 0.1967, 0.75, 0.125, 0.6594, 0.625, 0.8217, 0.625, 0.9283, 0.4313, 0.9283, 0.4313, 0.8217, 0.4313, 0.4283, 0.4313, 0.3217, 0.625, 0.3217, 0.625, 0.4283, 0.375, 0.9283, 0.4313, 0.9283, 0.625, 0.9351, 0.625, 0.9676, 0.625, 1.0, 0.375, 1.0, 0.625, 0.9283, 0.625, 0.8217, 0.625, 0.8217, 0.625, 0.9283, 0.0, 0.0, 0.0, 0.0, 0.0, 0.0, 0.0, 0.0, 0.6899, 0.7414, 0.6574, 0.7004, 0.6574, 0.7004, 0.6899, 0.7414, 0.0, 0.0, 0.0, 0.0, 0.0, 0.0, 0.0, 0.0, 0.625, 0.9676, 0.625, 0.9351, 0.625, 0.9351, 0.625, 0.9676, 0.625, 0.5172, 0.625, 0.4438, 0.625, 0.4438, 0.625, 0.5172, 0.0, 0.0, 0.0, 0.0, 0.0, 0.0, 0.0, 0.0, 0.625, 0.4283, 0.625, 0.3217, 0.625, 0.3217, 0.625, 0.4283, 0.8101, 0.5086, 0.8426, 0.5496, 0.8426, 0.5496, 0.8101, 0.5086, 0.0, 0.0, 0.0, 0.0, 0.0, 0.0, 0.0, 0.0, 0.1818, 0.0, 0.2273, 0.07873, 0.1364, 0.07873, 0.2727, 0.1575, 0.3182, 0.07873, 0.3636, 0.1575, 0.9091, 0.0, 0.9545, 0.07873, 0.8636, 0.07873, 0.7273, 0.0, 0.7727, 0.07873, 0.6818, 0.07873, 0.5455, 0.0, 0.5909, 0.07873, 0.5, 0.07873, 0.2727, 0.1575, 0.3636, 0.1575, 0.3182, 0.2362, 0.09091, 0.1575, 0.1818, 0.1575, 0.1364, 0.2362, 0.8182, 0.1575, 0.9091, 0.1575, 0.8636, 0.2362, 0.6364, 0.1575, 0.7273, 0.1575, 0.6818, 0.2362, 0.4545, 0.1575, 0.5455, 0.1575, 0.5, 0.2362, 0.2727, 0.1575, 0.3182, 0.2362, 0.2273, 0.2362, 0.09091, 0.1575, 0.1364, 0.2362, 0.04546, 0.2362, 0.8182, 0.1575, 0.8636, 0.2362, 0.7727, 0.2362, 0.6364, 0.1575, 0.6818, 0.2362, 0.5909, 0.2362, 0.4545, 0.1575, 0.5, 0.2362, 0.4091, 0.2362, 0.1818, 0.3149, 0.2727, 0.3149, 0.2273, 0.3937, 0.0, 0.3149, 0.09091, 0.3149, 0.04546, 0.3937, 0.7273, 0.3149, 0.8182, 0.3149, 0.7727, 0.3937, 0.5455, 0.3149, 0.6364, 0.3149, 0.5909, 0.3937, 0.3636, 0.3149, 0.4545, 0.3149, 0.4091, 0.3937, 0.4091, 0.3937, 0.5, 0.3937, 0.4545, 0.4724, 0.4091, 0.3937, 0.4545, 0.3149, 0.5, 0.3937, 0.4545, 0.3149, 0.5455, 0.3149, 0.5, 0.3937, 0.5909, 0.3937, 0.6818, 0.3937, 0.6364, 0.4724, 0.5909, 0.3937, 0.6364, 0.3149, 0.6818, 0.3937, 0.6364, 0.3149, 0.7273, 0.3149, 0.6818, 0.3937, 0.7727, 0.3937, 0.8636, 0.3937, 0.8182, 0.4724, 0.7727, 0.3937, 0.8182, 0.3149, 0.8636, 0.3937, 0.8182, 0.3149, 0.9091, 0.3149, 0.8636, 0.3937, 0.04546, 0.3937, 0.1364, 0.3937, 0.09091, 0.4724, 0.04546, 0.3937, 0.09091, 0.3149, 0.1364, 0.3937, 0.09091, 0.3149, 0.1818, 0.3149, 0.1364, 0.3937, 0.2273, 0.3937, 0.3182, 0.3937, 0.2727, 0.4724, 0.2273, 0.3937, 0.2727, 0.3149, 0.3182, 0.3937, 0.2727, 0.3149, 0.3636, 0.3149, 0.3182, 0.3937, 0.4091, 0.2362, 0.4545, 0.3149, 0.3636, 0.3149, 0.4091, 0.2362, 0.5, 0.2362, 0.4545, 0.3149, 0.5, 0.2362, 0.5455, 0.3149, 0.4545, 0.3149, 0.5909, 0.2362, 0.6364, 0.3149, 0.5455, 0.3149, 0.5909, 0.2362, 0.6818, 0.2362, 0.6364, 0.3149, 0.6818, 0.2362, 0.7273, 0.3149, 0.6364, 0.3149, 0.7727, 0.2362, 0.8182, 0.3149, 0.7273, 0.3149, 0.7727, 0.2362, 0.8636, 0.2362, 0.8182, 0.3149, 0.8636, 0.2362, 0.9091, 0.3149, 0.8182, 0.3149, 0.04546, 0.2362, 0.09091, 0.3149, 0.0, 0.3149, 0.04546, 0.2362, 0.1364, 0.2362, 0.09091, 0.3149, 0.1364, 0.2362, 0.1818, 0.3149, 0.09091, 0.3149, 0.2273, 0.2362, 0.2727, 0.3149, 0.1818, 0.3149, 0.2273, 0.2362, 0.3182, 0.2362, 0.2727, 0.3149, 0.3182, 0.2362, 0.3636, 0.3149, 0.2727, 0.3149, 0.5, 0.2362, 0.5909, 0.2362, 0.5455, 0.3149, 0.5, 0.2362, 0.5455, 0.1575, 0.5909, 0.2362, 0.5455, 0.1575, 0.6364, 0.1575, 0.5909, 0.2362, 0.6818, 0.2362, 0.7727, 0.2362, 0.7273, 0.3149, 0.6818, 0.2362, 0.7273, 0.1575, 0.7727, 0.2362, 0.7273, 0.1575, 0.8182, 0.1575, 0.7727, 0.2362, 0.8636, 0.2362, 0.9545, 0.2362, 0.9091, 0.3149, 0.8636, 0.2362, 0.9091, 0.1575, 0.9545, 0.2362, 0.9091, 0.1575, 1.0, 0.1575, 0.9545, 0.2362, 0.1364, 0.2362, 0.2273, 0.2362, 0.1818, 0.3149, 0.1364, 0.2362, 0.1818, 0.1575, 0.2273, 0.2362, 0.1818, 0.1575, 0.2727, 0.1575, 0.2273, 0.2362, 0.3636, 0.1575, 0.4545, 0.1575, 0.4091, 0.2362, 0.5, 0.07873, 0.5455, 0.1575, 0.4545, 0.1575, 0.5, 0.07873, 0.5909, 0.07873, 0.5455, 0.1575, 0.5909, 0.07873, 0.6364, 0.1575, 0.5455, 0.1575, 0.6818, 0.07873, 0.7273, 0.1575, 0.6364, 0.1575, 0.6818, 0.07873, 0.7727, 0.07873, 0.7273, 0.1575, 0.7727, 0.07873, 0.8182, 0.1575, 0.7273, 0.1575, 0.8636, 0.07873, 0.9091, 0.1575, 0.8182, 0.1575, 0.8636, 0.07873, 0.9545, 0.07873, 0.9091, 0.1575, 0.9545, 0.07873, 1.0, 0.1575, 0.9091, 0.1575, 0.3636, 0.1575, 0.4091, 0.07873, 0.4545, 0.1575, 0.3636, 0.1575, 0.3182, 0.07873, 0.4091, 0.07873, 0.3182, 0.07873, 0.3636, 0.0, 0.4091, 0.07873, 0.1364, 0.07873, 0.1818, 0.1575, 0.09091, 0.1575, 0.1364, 0.07873, 0.2273, 0.07873, 0.1818, 0.1575, 0.2273, 0.07873, 0.2727, 0.1575, 0.1818, 0.1575, 0.3948, 0.2365, 0.3636, 0.2885, 0.3325, 0.2365, 0.3636, 0.1825, 0.3948, 0.2365, 0.3325, 0.2365, 0.3636, 0.2885, 0.3948, 0.2365, 0.4091, 0.2362, 0.3636, 0.3149, 0.3325, 0.2365, 0.3636, 0.2885, 0.3636, 0.3149, 0.3182, 0.2362, 0.3636, 0.1825, 0.3325, 0.2365, 0.3182, 0.2362, 0.3636, 0.1575, 0.3948, 0.2365, 0.3636, 0.1825, 0.3636, 0.1575, 0.4091, 0.2362, 0.5, 0.5808, 0.5, 0.5711, 0.0, 0.0, 0.5, 0.6692, 0.0, 0.0, 0.0, 0.0, 0.5, 0.5933, 0.5, 0.5711, 0.5, 0.5711, 0.5, 0.5808, 0.3825, 0.9072, 0.3819, 0.9274, 0.375, 0.9289, 0.375, 0.9057, 0.5617, 0.9072, 0.3825, 0.9072, 0.375, 0.9057, 0.5694, 0.9057, 0.5623, 0.9274, 0.5617, 0.9072, 0.5694, 0.9057, 0.5694, 0.9289, 0.3819, 0.9274, 0.5623, 0.9274, 0.5694, 0.9289, 0.375, 0.9289, 0.3828, 0.7884, 0.3828, 0.8404, 0.375, 0.8443, 0.375, 0.7844, 0.5972, 0.7884, 0.3828, 0.7884, 0.375, 0.7844, 0.6079, 0.7844, 0.5637, 0.8404, 0.5972, 0.7884, 0.6079, 0.7844, 0.5694, 0.8443, 0.3828, 0.8404, 0.5637, 0.8404, 0.5694, 0.8443, 0.375, 0.8443, 0.5634, 0.3407, 0.5911, 0.294, 0.6013, 0.2907, 0.5694, 0.3443, 0.3828, 0.3404, 0.5634, 0.3407, 0.5694, 0.3443, 0.375, 0.3443, 0.3828, 0.2885, 0.3828, 0.3404, 0.375, 0.3443, 0.375, 0.2844, 0.5911, 0.294, 0.3828, 0.2885, 0.375, 0.2844, 0.6013, 0.2907, 0.5972, 0.4616, 0.5637, 0.4096, 0.5694, 0.4057, 0.6079, 0.4656, 0.3828, 0.4616, 0.5972, 0.4616, 0.6079, 0.4656, 0.375, 0.4656, 0.3828, 0.4096, 0.3828, 0.4616, 0.375, 0.4656, 0.375, 0.4057, 0.5637, 0.4096, 0.3828, 0.4096, 0.375, 0.4057, 0.5694, 0.4057, 0.592, 0.4597, 0.3865, 0.4597, 0.3865, 0.4597, 0.592, 0.4597, 0.386, 0.9271, 0.5578, 0.9271, 0.5576, 0.927, 0.3862, 0.927, 0.3865, 0.7903, 0.592, 0.7903, 0.592, 0.7903, 0.3865, 0.7903, 0.3819, 0.9274, 0.3825, 0.9072, 0.3825, 0.9072, 0.3819, 0.9274, 0.3825, 0.9072, 0.5617, 0.9072, 0.5617, 0.9072, 0.3825, 0.9072, 0.5634, 0.3407, 0.3828, 0.3404, 0.3828, 0.3404, 0.5634, 0.3407, 0.5637, 0.8404, 0.3828, 0.8404, 0.3828, 0.8404, 0.5637, 0.8404, 0.3828, 0.4096, 0.5637, 0.4096, 0.5637, 0.4096, 0.3828, 0.4096, 0.5972, 0.7884, 0.5637, 0.8404, 0.5637, 0.8404, 0.5972, 0.7884, 0.3828, 0.4616, 0.3828, 0.4096, 0.3828, 0.4096, 0.3828, 0.4616, 0.5911, 0.294, 0.5634, 0.3407, 0.5634, 0.3407, 0.5911, 0.294, 0.3828, 0.7884, 0.5972, 0.7884, 0.5972, 0.7884, 0.3828, 0.7884, 0.5623, 0.9274, 0.3819, 0.9274, 0.3819, 0.9274, 0.5623, 0.9274, 0.5972, 0.4616, 0.3828, 0.4616, 0.3828, 0.4616, 0.5972, 0.4616, 0.3828, 0.2885, 0.5911, 0.294, 0.5911, 0.294, 0.3828, 0.2885, 0.5588, 0.9267, 0.3853, 0.9267, 0.3853, 0.9267, 0.5588, 0.9267, 0.558, 0.9079, 0.5588, 0.9267, 0.5588, 0.9267, 0.558, 0.9079, 0.3865, 0.8385, 0.3865, 0.7903, 0.3865, 0.7903, 0.3865, 0.8385, 0.3861, 0.908, 0.558, 0.9079, 0.558, 0.9079, 0.3861, 0.908, 0.561, 0.8385, 0.3865, 0.8385, 0.3865, 0.8385, 0.561, 0.8385, 0.592, 0.7903, 0.561, 0.8385, 0.561, 0.8385, 0.592, 0.7903, 0.5862, 0.2956, 0.5605, 0.339, 0.5605, 0.339, 0.5862, 0.2956, 0.3846, 0.7907, 0.3846, 0.838, 0.3848, 0.8379, 0.3848, 0.7908, 0.3865, 0.2905, 0.5862, 0.2956, 0.5862, 0.2956, 0.3865, 0.2905, 0.3865, 0.3386, 0.3865, 0.2905, 0.3865, 0.2905, 0.3865, 0.3386, 0.561, 0.4115, 0.592, 0.4597, 0.592, 0.4597, 0.561, 0.4115, 0.5627, 0.3389, 0.588, 0.2962, 0.5877, 0.2963, 0.5625, 0.3388, 0.3865, 0.4115, 0.561, 0.4115, 0.561, 0.4115, 0.3865, 0.4115, 0.3846, 0.412, 0.3846, 0.4593, 0.3848, 0.4592, 0.3848, 0.4121, 0.3865, 0.4597, 0.3865, 0.4115, 0.3865, 0.4115, 0.3865, 0.4597, 0.5937, 0.4591, 0.5632, 0.4117, 0.563, 0.4118, 0.5934, 0.459, 0.3861, 0.908, 0.558, 0.9079, 0.5588, 0.9267, 0.3853, 0.9267, 0.3865, 0.7903, 0.592, 0.7903, 0.561, 0.8385, 0.3865, 0.8385, 0.5605, 0.339, 0.3865, 0.3386, 0.3865, 0.2905, 0.5862, 0.2956, 0.592, 0.4597, 0.3865, 0.4597, 0.3865, 0.4115, 0.561, 0.4115, 0.5856, 0.2947, 0.3874, 0.2895, 0.3876, 0.2897, 0.5853, 0.2948, 0.5575, 0.9076, 0.387, 0.9076, 0.3872, 0.9076, 0.5573, 0.9076, 0.3874, 0.3395, 0.5595, 0.3399, 0.5593, 0.3398, 0.3876, 0.3394, 0.5606, 0.9265, 0.56, 0.908, 0.5598, 0.9081, 0.5604, 0.9264, 0.3845, 0.2909, 0.3846, 0.3381, 0.3848, 0.338, 0.3848, 0.291, 0.3853, 0.9267, 0.3861, 0.908, 0.3861, 0.908, 0.3853, 0.9267, 0.5605, 0.339, 0.3865, 0.3386, 0.3865, 0.3386, 0.5605, 0.339, 0.3874, 0.8395, 0.56, 0.8395, 0.5598, 0.8393, 0.3876, 0.8393, 0.56, 0.4105, 0.3874, 0.4105, 0.3876, 0.4107, 0.5598, 0.4107, 0.5913, 0.7893, 0.3874, 0.7893, 0.3876, 0.7894, 0.591, 0.7894, 0.3874, 0.4607, 0.5913, 0.4607, 0.591, 0.4606, 0.3876, 0.4606, 0.5632, 0.8383, 0.5937, 0.7909, 0.5934, 0.791, 0.563, 0.8382, 0.3853, 0.9267, 0.3857, 0.9267, 0.3853, 0.9267, 0.3853, 0.9267, 0.386, 0.9271, 0.3848, 0.9268, 0.3853, 0.9267, 0.3857, 0.9267, 0.3836, 0.9265, 0.3853, 0.9266, 0.3853, 0.9267, 0.3848, 0.9268, 0.3842, 0.9081, 0.3856, 0.9079, 0.386, 0.908, 0.3861, 0.9081, 0.387, 0.9076, 0.3865, 0.908, 0.386, 0.908, 0.3856, 0.9079, 0.3861, 0.908, 0.3861, 0.9081, 0.386, 0.908, 0.3861, 0.908, 0.5575, 0.9076, 0.5588, 0.9078, 0.5581, 0.9079, 0.5575, 0.9079, 0.56, 0.908, 0.558, 0.908, 0.5581, 0.9079, 0.5588, 0.9078, 0.558, 0.9079, 0.5575, 0.9079, 0.5581, 0.9079, 0.5581, 0.9079, 0.5606, 0.9265, 0.5592, 0.9268, 0.5588, 0.9267, 0.5588, 0.9266, 0.5578, 0.9271, 0.5585, 0.9267, 0.5588, 0.9267, 0.5592, 0.9268, 0.5588, 0.9267, 0.5588, 0.9266, 0.5588, 0.9267, 0.5588, 0.9267, 0.3865, 0.8385, 0.387, 0.8385, 0.3864, 0.8385, 0.3865, 0.8385, 0.3874, 0.8395, 0.3854, 0.839, 0.3864, 0.8385, 0.387, 0.8385, 0.3846, 0.838, 0.3865, 0.8382, 0.3864, 0.8385, 0.3854, 0.839, 0.3846, 0.7907, 0.3854, 0.7897, 0.3864, 0.7902, 0.3865, 0.7905, 0.3874, 0.7893, 0.387, 0.7903, 0.3864, 0.7902, 0.3854, 0.7897, 0.3865, 0.7903, 0.3865, 0.7905, 0.3864, 0.7902, 0.3865, 0.7903, 0.5913, 0.7893, 0.5934, 0.7898, 0.5921, 0.7902, 0.5917, 0.7903, 0.5937, 0.7909, 0.5919, 0.7904, 0.5921, 0.7902, 0.5934, 0.7898, 0.592, 0.7903, 0.5917, 0.7903, 0.5921, 0.7902, 0.5919, 0.7903, 0.5632, 0.8383, 0.5619, 0.8391, 0.5611, 0.8385, 0.5611, 0.8382, 0.56, 0.8395, 0.5605, 0.8385, 0.5611, 0.8385, 0.5619, 0.8391, 0.561, 0.8385, 0.5611, 0.8382, 0.5611, 0.8385, 0.5609, 0.8385, 0.5862, 0.2956, 0.5859, 0.2956, 0.5863, 0.2956, 0.5862, 0.2956, 0.5856, 0.2947, 0.5868, 0.2954, 0.5863, 0.2956, 0.5859, 0.2956, 0.588, 0.2962, 0.5862, 0.2958, 0.5863, 0.2956, 0.5868, 0.2954, 0.5627, 0.3389, 0.5611, 0.3394, 0.5606, 0.3391, 0.5606, 0.3388, 0.5595, 0.3399, 0.56, 0.339, 0.5606, 0.3391, 0.5611, 0.3394, 0.5605, 0.339, 0.5606, 0.3388, 0.5606, 0.3391, 0.5605, 0.3391, 0.3874, 0.3395, 0.386, 0.3388, 0.3865, 0.3386, 0.387, 0.3386, 0.3846, 0.3381, 0.3865, 0.3383, 0.3865, 0.3386, 0.386, 0.3388, 0.3865, 0.3386, 0.387, 0.3386, 0.3865, 0.3386, 0.3865, 0.3386, 0.3845, 0.2909, 0.3859, 0.2902, 0.3865, 0.2905, 0.3865, 0.2907, 0.3874, 0.2895, 0.3869, 0.2905, 0.3865, 0.2905, 0.3859, 0.2902, 0.3865, 0.2905, 0.3865, 0.2907, 0.3865, 0.2905, 0.3865, 0.2905, 0.561, 0.4115, 0.5605, 0.4115, 0.5611, 0.4115, 0.5611, 0.4115, 0.56, 0.4105, 0.5619, 0.4109, 0.5611, 0.4115, 0.5605, 0.4115, 0.5632, 0.4117, 0.5611, 0.4118, 0.5611, 0.4115, 0.5619, 0.4109, 0.5937, 0.4591, 0.5934, 0.4602, 0.5921, 0.4598, 0.5919, 0.4596, 0.5913, 0.4607, 0.5917, 0.4597, 0.5921, 0.4598, 0.5934, 0.4602, 0.592, 0.4597, 0.5919, 0.4596, 0.5921, 0.4598, 0.592, 0.4597, 0.3874, 0.4607, 0.3854, 0.4603, 0.3864, 0.4598, 0.387, 0.4597, 0.3846, 0.4593, 0.3865, 0.4595, 0.3864, 0.4598, 0.3854, 0.4603, 0.3865, 0.4597, 0.387, 0.4597, 0.3864, 0.4598, 0.3865, 0.4597, 0.3846, 0.412, 0.3854, 0.411, 0.3864, 0.4115, 0.3865, 0.4118, 0.3874, 0.4105, 0.387, 0.4115, 0.3864, 0.4115, 0.3854, 0.411, 0.3865, 0.4115, 0.3865, 0.4118, 0.3864, 0.4115, 0.3865, 0.4115, 0.3838, 0.9265, 0.385, 0.9267, 0.3829, 0.9272, 0.382, 0.9269, 0.3862, 0.927, 0.384, 0.9274, 0.3829, 0.9272, 0.385, 0.9267, 0.3819, 0.9274, 0.382, 0.9269, 0.3829, 0.9272, 0.3819, 0.9274, 0.3844, 0.9082, 0.3825, 0.9077, 0.3836, 0.9074, 0.3858, 0.9079, 0.3825, 0.9072, 0.3849, 0.9072, 0.3836, 0.9074, 0.3825, 0.9072, 0.3872, 0.9076, 0.3858, 0.9079, 0.3836, 0.9074, 0.3849, 0.9072, 0.5573, 0.9076, 0.5599, 0.9072, 0.5609, 0.9074, 0.5586, 0.9078, 0.5617, 0.9072, 0.5617, 0.9075, 0.5609, 0.9074, 0.5617, 0.9071, 0.5598, 0.9081, 0.5586, 0.9078, 0.5609, 0.9074, 0.5617, 0.9075, 0.5604, 0.9264, 0.5622, 0.9269, 0.5611, 0.9272, 0.559, 0.9267, 0.5623, 0.9274, 0.5597, 0.9274, 0.5611, 0.9272, 0.5616, 0.9274, 0.5576, 0.927, 0.559, 0.9267, 0.5611, 0.9272, 0.5597, 0.9274, 0.3848, 0.8379, 0.3862, 0.8386, 0.3837, 0.8399, 0.3828, 0.8393, 0.3876, 0.8393, 0.3848, 0.8404, 0.3837, 0.8399, 0.3862, 0.8386, 0.3828, 0.8404, 0.3828, 0.8393, 0.3837, 0.8399, 0.3828, 0.8404, 0.3848, 0.7908, 0.3828, 0.7894, 0.3837, 0.7889, 0.3862, 0.7901, 0.3828, 0.7884, 0.3848, 0.7884, 0.3837, 0.7889, 0.3828, 0.7884, 0.3876, 0.7894, 0.3862, 0.7901, 0.3837, 0.7889, 0.3848, 0.7884, 0.591, 0.7894, 0.5949, 0.7884, 0.5955, 0.789, 0.5922, 0.7902, 0.5972, 0.7884, 0.5964, 0.7895, 0.5955, 0.789, 0.5969, 0.7887, 0.5934, 0.791, 0.5922, 0.7902, 0.5955, 0.789, 0.5964, 0.7895, 0.563, 0.8382, 0.5643, 0.8395, 0.5632, 0.84, 0.5614, 0.8388, 0.5637, 0.8404, 0.5619, 0.8404, 0.5632, 0.84, 0.5643, 0.8404, 0.5598, 0.8393, 0.5614, 0.8388, 0.5632, 0.84, 0.5619, 0.8404, 0.5877, 0.2963, 0.5865, 0.2955, 0.5897, 0.2945, 0.5906, 0.295, 0.5853, 0.2948, 0.5889, 0.2939, 0.5897, 0.2945, 0.5865, 0.2955, 0.5911, 0.294, 0.5906, 0.295, 0.5897, 0.2945, 0.591, 0.2943, 0.5625, 0.3388, 0.5639, 0.3399, 0.5627, 0.3403, 0.5609, 0.3393, 0.5634, 0.3407, 0.5614, 0.3407, 0.5627, 0.3403, 0.5639, 0.3407, 0.5593, 0.3398, 0.5609, 0.3393, 0.5627, 0.3403, 0.5614, 0.3407, 0.3876, 0.3394, 0.3852, 0.3404, 0.3839, 0.3399, 0.3862, 0.3387, 0.3828, 0.3404, 0.3828, 0.3392, 0.3839, 0.3399, 0.3828, 0.3404, 0.3848, 0.338, 0.3862, 0.3387, 0.3839, 0.3399, 0.3828, 0.3392, 0.3848, 0.291, 0.3828, 0.2897, 0.3839, 0.2891, 0.3862, 0.2903, 0.3828, 0.2885, 0.3852, 0.2886, 0.3839, 0.2891, 0.3828, 0.2885, 0.3876, 0.2897, 0.3862, 0.2903, 0.3839, 0.2891, 0.3852, 0.2886, 0.563, 0.4118, 0.5614, 0.4112, 0.5632, 0.41, 0.5643, 0.4105, 0.5598, 0.4107, 0.5619, 0.4096, 0.5632, 0.41, 0.5614, 0.4112, 0.5637, 0.4096, 0.5643, 0.4105, 0.5632, 0.41, 0.5635, 0.4094, 0.5934, 0.459, 0.5964, 0.4605, 0.5955, 0.461, 0.5922, 0.4598, 0.5972, 0.4616, 0.5949, 0.4616, 0.5955, 0.461, 0.5964, 0.4616, 0.591, 0.4606, 0.5922, 0.4598, 0.5955, 0.461, 0.5949, 0.4616, 0.3876, 0.4606, 0.3848, 0.4616, 0.3837, 0.4611, 0.3862, 0.4599, 0.3828, 0.4616, 0.3828, 0.4606, 0.3837, 0.4611, 0.3828, 0.4616, 0.3848, 0.4592, 0.3862, 0.4599, 0.3837, 0.4611, 0.3828, 0.4606, 0.3848, 0.4121, 0.3828, 0.4107, 0.3837, 0.4101, 0.3862, 0.4114, 0.3828, 0.4096, 0.3848, 0.4096, 0.3837, 0.4101, 0.3828, 0.4096, 0.3876, 0.4107, 0.3862, 0.4114, 0.3837, 0.4101, 0.3848, 0.4096, 0.3819, 0.9274, 0.3825, 0.9072, 0.3825, 0.9077, 0.382, 0.9269, 0.382, 0.9269, 0.3825, 0.9077, 0.3844, 0.9082, 0.3838, 0.9265, 0.3825, 0.9072, 0.5617, 0.9072, 0.5599, 0.9072, 0.3849, 0.9072, 0.3849, 0.9072, 0.5599, 0.9072, 0.5573, 0.9076, 0.3872, 0.9076, 0.5617, 0.9072, 0.5623, 0.9274, 0.5622, 0.9269, 0.5617, 0.9075, 0.5617, 0.9075, 0.5622, 0.9269, 0.5604, 0.9264, 0.5598, 0.9081, 0.5623, 0.9274, 0.3819, 0.9274, 0.384, 0.9274, 0.5597, 0.9274, 0.5597, 0.9274, 0.384, 0.9274, 0.3862, 0.927, 0.5576, 0.927, 0.3828, 0.8404, 0.3828, 0.7884, 0.3828, 0.7894, 0.3828, 0.8393, 0.3828, 0.8393, 0.3828, 0.7894, 0.3848, 0.7908, 0.3848, 0.8379, 0.3828, 0.7884, 0.5972, 0.7884, 0.5949, 0.7884, 0.3848, 0.7884, 0.3848, 0.7884, 0.5949, 0.7884, 0.591, 0.7894, 0.3876, 0.7894, 0.5972, 0.7884, 0.5637, 0.8404, 0.5643, 0.8395, 0.5964, 0.7895, 0.5964, 0.7895, 0.5643, 0.8395, 0.563, 0.8382, 0.5934, 0.791, 0.5637, 0.8404, 0.3828, 0.8404, 0.3848, 0.8404, 0.5619, 0.8404, 0.5619, 0.8404, 0.3848, 0.8404, 0.3876, 0.8393, 0.5598, 0.8393, 0.5911, 0.294, 0.5634, 0.3407, 0.5639, 0.3399, 0.5906, 0.295, 0.5906, 0.295, 0.5639, 0.3399, 0.5625, 0.3388, 0.5877, 0.2963, 0.5634, 0.3407, 0.3828, 0.3404, 0.3852, 0.3404, 0.5614, 0.3407, 0.5614, 0.3407, 0.3852, 0.3404, 0.3876, 0.3394, 0.5593, 0.3398, 0.3828, 0.3404, 0.3828, 0.2885, 0.3828, 0.2897, 0.3828, 0.3392, 0.3828, 0.3392, 0.3828, 0.2897, 0.3848, 0.291, 0.3848, 0.338, 0.3828, 0.2885, 0.5911, 0.294, 0.5889, 0.2939, 0.3852, 0.2886, 0.3852, 0.2886, 0.5889, 0.2939, 0.5853, 0.2948, 0.3876, 0.2897, 0.5637, 0.4096, 0.5972, 0.4616, 0.5964, 0.4605, 0.5643, 0.4105, 0.5643, 0.4105, 0.5964, 0.4605, 0.5934, 0.459, 0.563, 0.4118, 0.5972, 0.4616, 0.3828, 0.4616, 0.3848, 0.4616, 0.5949, 0.4616, 0.5949, 0.4616, 0.3848, 0.4616, 0.3876, 0.4606, 0.591, 0.4606, 0.3828, 0.4616, 0.3828, 0.4096, 0.3828, 0.4107, 0.3828, 0.4606, 0.3828, 0.4606, 0.3828, 0.4107, 0.3848, 0.4121, 0.3848, 0.4592, 0.3828, 0.4096, 0.5637, 0.4096, 0.5619, 0.4096, 0.3848, 0.4096, 0.3848, 0.4096, 0.5619, 0.4096, 0.5598, 0.4107, 0.3876, 0.4107, 0.3836, 0.9265, 0.3842, 0.9081, 0.3861, 0.9081, 0.3853, 0.9266, 0.3853, 0.9266, 0.3861, 0.9081, 0.3861, 0.908, 0.3853, 0.9267, 0.387, 0.9076, 0.5575, 0.9076, 0.5575, 0.9079, 0.3865, 0.908, 0.3865, 0.908, 0.5575, 0.9079, 0.558, 0.9079, 0.3861, 0.908, 0.56, 0.908, 0.5606, 0.9265, 0.5588, 0.9266, 0.558, 0.908, 0.558, 0.908, 0.5588, 0.9266, 0.5588, 0.9267, 0.558, 0.9079, 0.5578, 0.9271, 0.386, 0.9271, 0.3857, 0.9267, 0.5585, 0.9267, 0.5585, 0.9267, 0.3857, 0.9267, 0.3853, 0.9267, 0.5588, 0.9267, 0.3846, 0.838, 0.3846, 0.7907, 0.3865, 0.7905, 0.3865, 0.8382, 0.3865, 0.8382, 0.3865, 0.7905, 0.3865, 0.7903, 0.3865, 0.8385, 0.3874, 0.7893, 0.5913, 0.7893, 0.5917, 0.7903, 0.387, 0.7903, 0.387, 0.7903, 0.5917, 0.7903, 0.592, 0.7903, 0.3865, 0.7903, 0.5937, 0.7909, 0.5632, 0.8383, 0.5611, 0.8382, 0.5919, 0.7904, 0.5919, 0.7904, 0.5611, 0.8382, 0.561, 0.8385, 0.592, 0.7903, 0.56, 0.8395, 0.3874, 0.8395, 0.387, 0.8385, 0.5605, 0.8385, 0.5605, 0.8385, 0.387, 0.8385, 0.3865, 0.8385, 0.561, 0.8385, 0.588, 0.2962, 0.5627, 0.3389, 0.5606, 0.3388, 0.5862, 0.2958, 0.5862, 0.2958, 0.5606, 0.3388, 0.5605, 0.339, 0.5862, 0.2956, 0.5595, 0.3399, 0.3874, 0.3395, 0.387, 0.3386, 0.56, 0.339, 0.56, 0.339, 0.387, 0.3386, 0.3865, 0.3386, 0.5605, 0.339, 0.3846, 0.3381, 0.3845, 0.2909, 0.3865, 0.2907, 0.3865, 0.3383, 0.3865, 0.3383, 0.3865, 0.2907, 0.3865, 0.2905, 0.3865, 0.3386, 0.3874, 0.2895, 0.5856, 0.2947, 0.5859, 0.2956, 0.3869, 0.2905, 0.3869, 0.2905, 0.5859, 0.2956, 0.5862, 0.2956, 0.3865, 0.2905, 0.5632, 0.4117, 0.5937, 0.4591, 0.5919, 0.4596, 0.5611, 0.4118, 0.5611, 0.4118, 0.5919, 0.4596, 0.592, 0.4597, 0.561, 0.4115, 0.5913, 0.4607, 0.3874, 0.4607, 0.387, 0.4597, 0.5917, 0.4597, 0.5917, 0.4597, 0.387, 0.4597, 0.3865, 0.4597, 0.592, 0.4597, 0.3846, 0.4593, 0.3846, 0.412, 0.3865, 0.4118, 0.3865, 0.4595, 0.3865, 0.4595, 0.3865, 0.4118, 0.3865, 0.4115, 0.3865, 0.4597, 0.3874, 0.4105, 0.56, 0.4105, 0.5605, 0.4115, 0.387, 0.4115, 0.387, 0.4115, 0.5605, 0.4115, 0.561, 0.4115, 0.3865, 0.4115, 0.3872, 0.9076, 0.387, 0.9076, 0.3856, 0.9079, 0.3858, 0.9079, 0.3858, 0.9079, 0.3856, 0.9079, 0.3842, 0.9081, 0.3844, 0.9082, 0.386, 0.9271, 0.3862, 0.927, 0.385, 0.9267, 0.3848, 0.9268, 0.3848, 0.9268, 0.385, 0.9267, 0.3838, 0.9265, 0.3836, 0.9265, 0.5598, 0.9081, 0.56, 0.908, 0.5588, 0.9078, 0.5586, 0.9078, 0.5586, 0.9078, 0.5588, 0.9078, 0.5575, 0.9076, 0.5573, 0.9076, 0.5576, 0.927, 0.5578, 0.9271, 0.5592, 0.9268, 0.559, 0.9267, 0.559, 0.9267, 0.5592, 0.9268, 0.5606, 0.9265, 0.5604, 0.9264, 0.3876, 0.7894, 0.3874, 0.7893, 0.3854, 0.7897, 0.3862, 0.7901, 0.3862, 0.7901, 0.3854, 0.7897, 0.3846, 0.7907, 0.3848, 0.7908, 0.3874, 0.8395, 0.3876, 0.8393, 0.3862, 0.8386, 0.3854, 0.839, 0.3854, 0.839, 0.3862, 0.8386, 0.3848, 0.8379, 0.3846, 0.838, 0.5934, 0.791, 0.5937, 0.7909, 0.5934, 0.7898, 0.5922, 0.7902, 0.5922, 0.7902, 0.5934, 0.7898, 0.5913, 0.7893, 0.591, 0.7894, 0.5598, 0.8393, 0.56, 0.8395, 0.5619, 0.8391, 0.5614, 0.8388, 0.5614, 0.8388, 0.5619, 0.8391, 0.5632, 0.8383, 0.563, 0.8382, 0.5593, 0.3398, 0.5595, 0.3399, 0.5611, 0.3394, 0.5609, 0.3393, 0.5609, 0.3393, 0.5611, 0.3394, 0.5627, 0.3389, 0.5625, 0.3388, 0.5856, 0.2947, 0.5853, 0.2948, 0.5865, 0.2955, 0.5868, 0.2954, 0.5868, 0.2954, 0.5865, 0.2955, 0.5877, 0.2963, 0.588, 0.2962, 0.3848, 0.338, 0.3846, 0.3381, 0.386, 0.3388, 0.3862, 0.3387, 0.3862, 0.3387, 0.386, 0.3388, 0.3874, 0.3395, 0.3876, 0.3394, 0.3876, 0.2897, 0.3874, 0.2895, 0.3859, 0.2902, 0.3862, 0.2903, 0.3862, 0.2903, 0.3859, 0.2902, 0.3845, 0.2909, 0.3848, 0.291, 0.591, 0.4606, 0.5913, 0.4607, 0.5934, 0.4602, 0.5922, 0.4598, 0.5922, 0.4598, 0.5934, 0.4602, 0.5937, 0.4591, 0.5934, 0.459, 0.56, 0.4105, 0.5598, 0.4107, 0.5614, 0.4112, 0.5619, 0.4109, 0.5619, 0.4109, 0.5614, 0.4112, 0.563, 0.4118, 0.5632, 0.4117, 0.3848, 0.4592, 0.3846, 0.4593, 0.3854, 0.4603, 0.3862, 0.4599, 0.3862, 0.4599, 0.3854, 0.4603, 0.3874, 0.4607, 0.3876, 0.4606, 0.3876, 0.4107, 0.3874, 0.4105, 0.3854, 0.411, 0.3862, 0.4114, 0.3862, 0.4114, 0.3854, 0.411, 0.3846, 0.412, 0.3848, 0.4121, 0.3842, 0.9081, 0.3836, 0.9265, 0.3838, 0.9265, 0.3844, 0.9082])
me_cube_001.use_mirror_y = True
me_cube_001.update()

# ---- objects
ob_cube = bpy.data.objects.new('Cube', me_cube_001)

# ---- transforms, parenting, visibility, modifiers, constraints
ob_cube.location = (0.0, 0.0, 0.0)
ob_cube.use_mesh_mirror_y = True

# ---- collection membership
scene.collection.objects.link(ob_cube)

# ---- scene / render settings (as saved in the file)
scene.frame_start = 1; scene.frame_end = 250; scene.frame_set(1)
scene.render.engine = 'BLENDER_EEVEE_NEXT'
bpy.context.view_layer.update()

# ---- added for rendering (the .blend has no active camera and no usable light): camera, sun
cam_auto = bpy.data.cameras.new('AutoCamera')
cam_auto.lens = 50.0
cam_auto.sensor_width = 36.0
cam_auto.clip_end = 1000.0
ob_auto_camera = bpy.data.objects.new('AutoCamera', cam_auto)
scene.collection.objects.link(ob_auto_camera)
ob_auto_camera.location = (3.77867, -4.45427, 3.80063)
ob_auto_camera.rotation_euler = (1.09748, -7.21219e-08, 0.694738)
scene.camera = ob_auto_camera
light_auto_sun = bpy.data.lights.new('AutoSun', 'SUN')
light_auto_sun.energy = 3.0
light_auto_sun.angle = 0.0523599
ob_auto_sun = bpy.data.objects.new('AutoSun', light_auto_sun)
scene.collection.objects.link(ob_auto_sun)
ob_auto_sun.rotation_euler = (0.872665, 0.174533, 0.523599)
bpy.context.view_layer.update()
